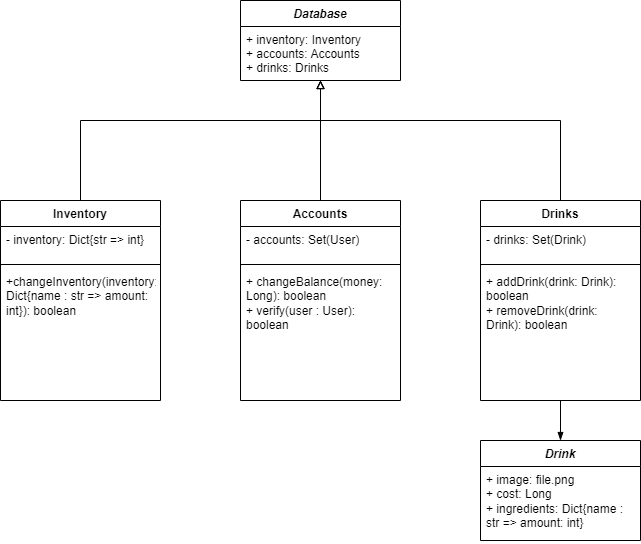

The diagram above was exported from draw.io. Its source (the exported page's mxGraphModel, read from the mxfile embedded in the PNG):
<mxGraphModel dx="1038" dy="1671" grid="1" gridSize="10" guides="1" tooltips="1" connect="1" arrows="1" fold="1" page="1" pageScale="1" pageWidth="850" pageHeight="1100" math="0" shadow="0">
  <root>
    <mxCell id="0" />
    <mxCell id="1" parent="0" />
    <mxCell id="BsUPCCheANNHZ2JYKSwU-52" style="edgeStyle=orthogonalEdgeStyle;rounded=0;orthogonalLoop=1;jettySize=auto;html=1;strokeWidth=1;endArrow=blockThin;endFill=1;" edge="1" parent="1" source="BsUPCCheANNHZ2JYKSwU-57" target="BsUPCCheANNHZ2JYKSwU-50">
      <mxGeometry relative="1" as="geometry" />
    </mxCell>
    <mxCell id="BsUPCCheANNHZ2JYKSwU-66" style="edgeStyle=orthogonalEdgeStyle;rounded=0;orthogonalLoop=1;jettySize=auto;html=1;strokeWidth=1;endArrow=block;endFill=0;" edge="1" parent="1" source="BsUPCCheANNHZ2JYKSwU-46" target="BsUPCCheANNHZ2JYKSwU-61">
      <mxGeometry relative="1" as="geometry">
        <Array as="points">
          <mxPoint x="200" y="40" />
          <mxPoint x="440" y="40" />
        </Array>
      </mxGeometry>
    </mxCell>
    <mxCell id="BsUPCCheANNHZ2JYKSwU-46" value="Inventory" style="swimlane;fontStyle=1;align=center;verticalAlign=top;childLayout=stackLayout;horizontal=1;startSize=26;horizontalStack=0;resizeParent=1;resizeParentMax=0;resizeLast=0;collapsible=1;marginBottom=0;" vertex="1" parent="1">
      <mxGeometry x="120" y="120" width="160" height="200" as="geometry" />
    </mxCell>
    <mxCell id="BsUPCCheANNHZ2JYKSwU-47" value="- inventory: Dict{str =&gt; int}" style="text;strokeColor=none;fillColor=none;align=left;verticalAlign=top;spacingLeft=4;spacingRight=4;overflow=hidden;rotatable=0;points=[[0,0.5],[1,0.5]];portConstraint=eastwest;" vertex="1" parent="BsUPCCheANNHZ2JYKSwU-46">
      <mxGeometry y="26" width="160" height="34" as="geometry" />
    </mxCell>
    <mxCell id="BsUPCCheANNHZ2JYKSwU-48" value="" style="line;strokeWidth=1;fillColor=none;align=left;verticalAlign=middle;spacingTop=-1;spacingLeft=3;spacingRight=3;rotatable=0;labelPosition=right;points=[];portConstraint=eastwest;strokeColor=inherit;" vertex="1" parent="BsUPCCheANNHZ2JYKSwU-46">
      <mxGeometry y="60" width="160" height="8" as="geometry" />
    </mxCell>
    <mxCell id="BsUPCCheANNHZ2JYKSwU-49" value="+changeInventory(inventory: Dict{name : str =&gt; amount: int}): boolean" style="text;strokeColor=none;fillColor=none;align=left;verticalAlign=top;spacingLeft=4;spacingRight=4;overflow=hidden;rotatable=0;points=[[0,0.5],[1,0.5]];portConstraint=eastwest;whiteSpace=wrap;" vertex="1" parent="BsUPCCheANNHZ2JYKSwU-46">
      <mxGeometry y="68" width="160" height="132" as="geometry" />
    </mxCell>
    <mxCell id="BsUPCCheANNHZ2JYKSwU-50" value="Drink" style="swimlane;fontStyle=3;align=center;verticalAlign=top;childLayout=stackLayout;horizontal=1;startSize=26;horizontalStack=0;resizeParent=1;resizeParentMax=0;resizeLast=0;collapsible=1;marginBottom=0;shadow=0;" vertex="1" parent="1">
      <mxGeometry x="600" y="360" width="160" height="100" as="geometry" />
    </mxCell>
    <mxCell id="BsUPCCheANNHZ2JYKSwU-51" value="+ image: file.png&#10;+ cost: Long&#10;+ ingredients: Dict{name : str =&gt; amount: int}" style="text;strokeColor=none;fillColor=none;align=left;verticalAlign=top;spacingLeft=4;spacingRight=4;overflow=hidden;rotatable=0;points=[[0,0.5],[1,0.5]];portConstraint=eastwest;whiteSpace=wrap;" vertex="1" parent="BsUPCCheANNHZ2JYKSwU-50">
      <mxGeometry y="26" width="160" height="74" as="geometry" />
    </mxCell>
    <mxCell id="BsUPCCheANNHZ2JYKSwU-65" style="edgeStyle=orthogonalEdgeStyle;rounded=0;orthogonalLoop=1;jettySize=auto;html=1;strokeWidth=1;endArrow=block;endFill=0;" edge="1" parent="1" source="BsUPCCheANNHZ2JYKSwU-53" target="BsUPCCheANNHZ2JYKSwU-61">
      <mxGeometry relative="1" as="geometry" />
    </mxCell>
    <mxCell id="BsUPCCheANNHZ2JYKSwU-53" value="Accounts" style="swimlane;fontStyle=1;align=center;verticalAlign=top;childLayout=stackLayout;horizontal=1;startSize=26;horizontalStack=0;resizeParent=1;resizeParentMax=0;resizeLast=0;collapsible=1;marginBottom=0;" vertex="1" parent="1">
      <mxGeometry x="360" y="120" width="160" height="200" as="geometry" />
    </mxCell>
    <mxCell id="BsUPCCheANNHZ2JYKSwU-54" value="- accounts: Set(User)" style="text;strokeColor=none;fillColor=none;align=left;verticalAlign=top;spacingLeft=4;spacingRight=4;overflow=hidden;rotatable=0;points=[[0,0.5],[1,0.5]];portConstraint=eastwest;" vertex="1" parent="BsUPCCheANNHZ2JYKSwU-53">
      <mxGeometry y="26" width="160" height="34" as="geometry" />
    </mxCell>
    <mxCell id="BsUPCCheANNHZ2JYKSwU-55" value="" style="line;strokeWidth=1;fillColor=none;align=left;verticalAlign=middle;spacingTop=-1;spacingLeft=3;spacingRight=3;rotatable=0;labelPosition=right;points=[];portConstraint=eastwest;strokeColor=inherit;" vertex="1" parent="BsUPCCheANNHZ2JYKSwU-53">
      <mxGeometry y="60" width="160" height="8" as="geometry" />
    </mxCell>
    <mxCell id="BsUPCCheANNHZ2JYKSwU-56" value="+ changeBalance(money: Long): boolean&#10;+ verify(user : User): boolean" style="text;strokeColor=none;fillColor=none;align=left;verticalAlign=top;spacingLeft=4;spacingRight=4;overflow=hidden;rotatable=0;points=[[0,0.5],[1,0.5]];portConstraint=eastwest;whiteSpace=wrap;" vertex="1" parent="BsUPCCheANNHZ2JYKSwU-53">
      <mxGeometry y="68" width="160" height="132" as="geometry" />
    </mxCell>
    <mxCell id="BsUPCCheANNHZ2JYKSwU-67" style="edgeStyle=orthogonalEdgeStyle;rounded=0;orthogonalLoop=1;jettySize=auto;html=1;strokeWidth=1;endArrow=block;endFill=0;" edge="1" parent="1" source="BsUPCCheANNHZ2JYKSwU-57" target="BsUPCCheANNHZ2JYKSwU-61">
      <mxGeometry relative="1" as="geometry">
        <Array as="points">
          <mxPoint x="680" y="40" />
          <mxPoint x="440" y="40" />
        </Array>
      </mxGeometry>
    </mxCell>
    <mxCell id="BsUPCCheANNHZ2JYKSwU-57" value="Drinks" style="swimlane;fontStyle=1;align=center;verticalAlign=top;childLayout=stackLayout;horizontal=1;startSize=26;horizontalStack=0;resizeParent=1;resizeParentMax=0;resizeLast=0;collapsible=1;marginBottom=0;" vertex="1" parent="1">
      <mxGeometry x="600" y="120" width="160" height="200" as="geometry" />
    </mxCell>
    <mxCell id="BsUPCCheANNHZ2JYKSwU-58" value="- drinks: Set(Drink)" style="text;strokeColor=none;fillColor=none;align=left;verticalAlign=top;spacingLeft=4;spacingRight=4;overflow=hidden;rotatable=0;points=[[0,0.5],[1,0.5]];portConstraint=eastwest;" vertex="1" parent="BsUPCCheANNHZ2JYKSwU-57">
      <mxGeometry y="26" width="160" height="34" as="geometry" />
    </mxCell>
    <mxCell id="BsUPCCheANNHZ2JYKSwU-59" value="" style="line;strokeWidth=1;fillColor=none;align=left;verticalAlign=middle;spacingTop=-1;spacingLeft=3;spacingRight=3;rotatable=0;labelPosition=right;points=[];portConstraint=eastwest;strokeColor=inherit;" vertex="1" parent="BsUPCCheANNHZ2JYKSwU-57">
      <mxGeometry y="60" width="160" height="8" as="geometry" />
    </mxCell>
    <mxCell id="BsUPCCheANNHZ2JYKSwU-60" value="+ addDrink(drink: Drink): boolean&#10;+ removeDrink(drink: Drink): boolean" style="text;strokeColor=none;fillColor=none;align=left;verticalAlign=top;spacingLeft=4;spacingRight=4;overflow=hidden;rotatable=0;points=[[0,0.5],[1,0.5]];portConstraint=eastwest;whiteSpace=wrap;" vertex="1" parent="BsUPCCheANNHZ2JYKSwU-57">
      <mxGeometry y="68" width="160" height="132" as="geometry" />
    </mxCell>
    <mxCell id="BsUPCCheANNHZ2JYKSwU-61" value="Database" style="swimlane;fontStyle=3;align=center;verticalAlign=top;childLayout=stackLayout;horizontal=1;startSize=26;horizontalStack=0;resizeParent=1;resizeParentMax=0;resizeLast=0;collapsible=1;marginBottom=0;" vertex="1" parent="1">
      <mxGeometry x="360" y="-80" width="160" height="80" as="geometry" />
    </mxCell>
    <mxCell id="BsUPCCheANNHZ2JYKSwU-62" value="+ inventory: Inventory&#10;+ accounts: Accounts&#10;+ drinks: Drinks" style="text;strokeColor=none;fillColor=none;align=left;verticalAlign=top;spacingLeft=4;spacingRight=4;overflow=hidden;rotatable=0;points=[[0,0.5],[1,0.5]];portConstraint=eastwest;" vertex="1" parent="BsUPCCheANNHZ2JYKSwU-61">
      <mxGeometry y="26" width="160" height="54" as="geometry" />
    </mxCell>
  </root>
</mxGraphModel>